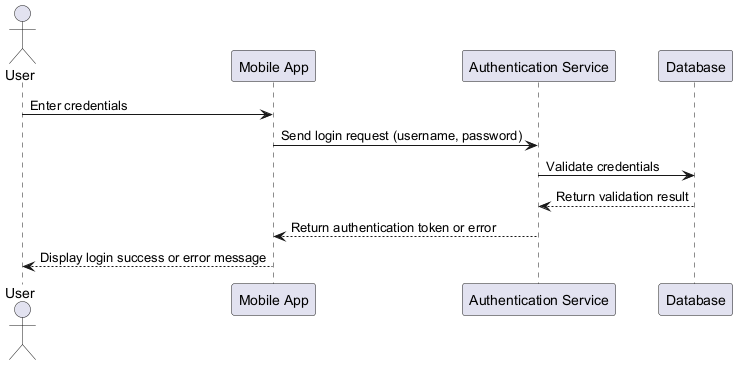

The diagram above was rendered by PlantUML. Its source (embedded in the PNG):
@startuml
actor User
participant "Mobile App" as App
participant "Authentication Service" as AuthService
participant "Database" as DB

User -> App : Enter credentials
App -> AuthService : Send login request (username, password)
AuthService -> DB : Validate credentials
DB --> AuthService : Return validation result
AuthService --> App : Return authentication token or error
App --> User : Display login success or error message
@enduml